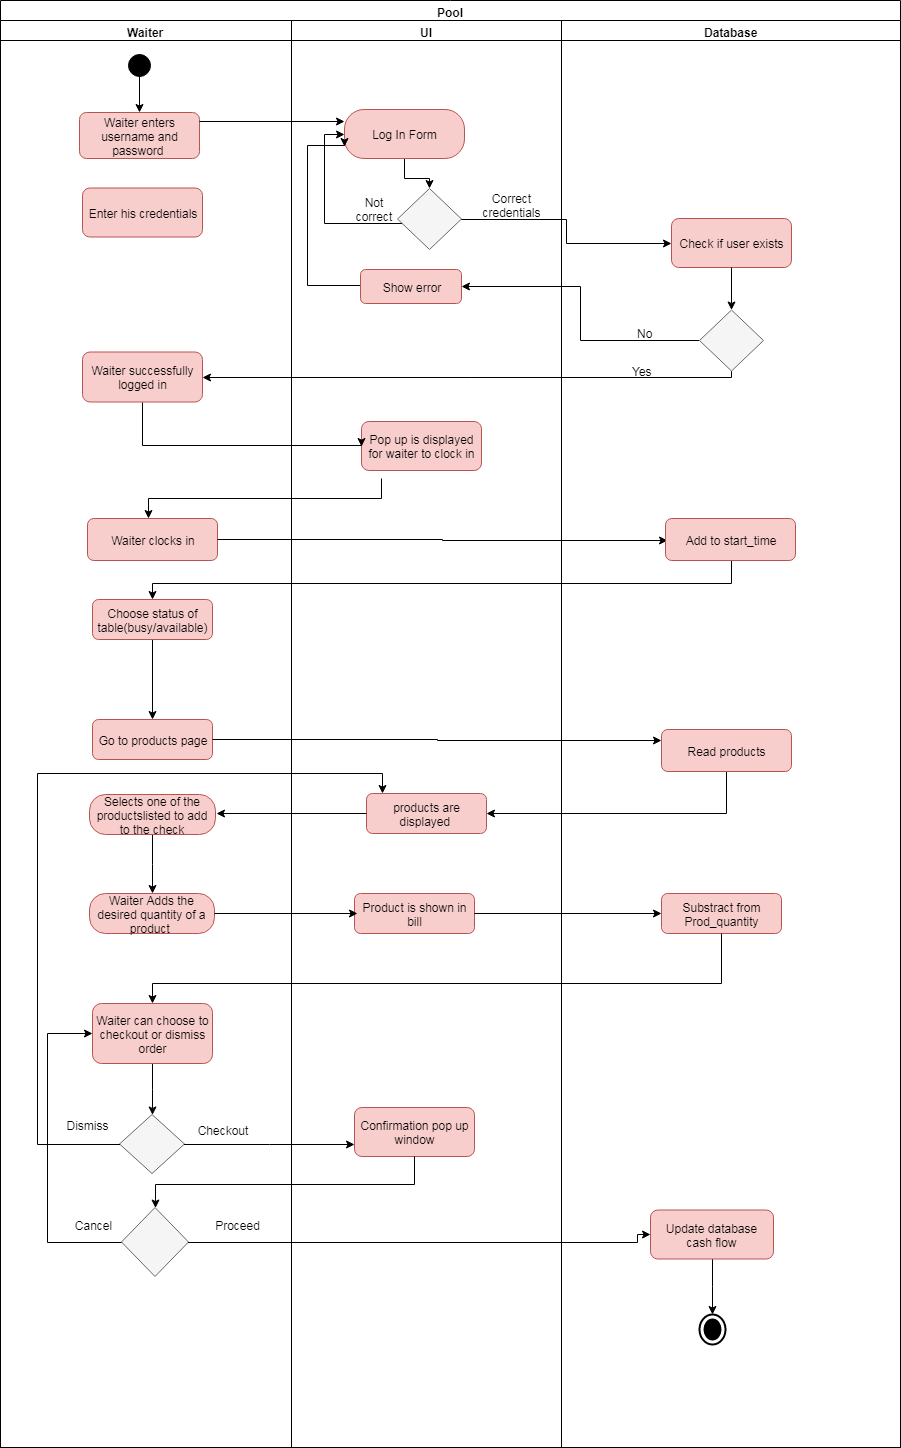

The diagram above was exported from draw.io. Its source (the exported page's mxGraphModel, read from the mxfile embedded in the PNG):
<mxGraphModel dx="992" dy="1622" grid="1" gridSize="10" guides="1" tooltips="1" connect="1" arrows="1" fold="1" page="1" pageScale="1" pageWidth="850" pageHeight="1100" math="0" shadow="0">
  <root>
    <mxCell id="0" />
    <mxCell id="1" parent="0" />
    <mxCell id="ShD6kJjR1pyC2rvackcW-114" value="Waiter enters username and password&amp;nbsp;" style="rounded=1;whiteSpace=wrap;html=1;fillColor=#f8cecc;strokeColor=#b85450;" parent="1" vertex="1">
      <mxGeometry x="312" y="49" width="120" height="46" as="geometry" />
    </mxCell>
    <mxCell id="u1t0pqgW_Okq3vDd_ESV-14" value="" style="edgeStyle=orthogonalEdgeStyle;rounded=0;orthogonalLoop=1;jettySize=auto;html=1;" parent="1" target="ShD6kJjR1pyC2rvackcW-114" edge="1">
      <mxGeometry relative="1" as="geometry">
        <mxPoint x="372" y="10" as="sourcePoint" />
      </mxGeometry>
    </mxCell>
    <mxCell id="u1t0pqgW_Okq3vDd_ESV-12" value="" style="ellipse;html=1;shape=startState;fillColor=#000000;strokeColor=#000000;" parent="1" vertex="1">
      <mxGeometry x="357" y="-13" width="30" height="30" as="geometry" />
    </mxCell>
    <mxCell id="8fQRmOVPzuzWQBDGmu8L-12" value="" style="edgeStyle=orthogonalEdgeStyle;rounded=0;orthogonalLoop=1;jettySize=auto;html=1;entryX=0;entryY=0.5;entryDx=0;entryDy=0;" edge="1" parent="1" source="u1t0pqgW_Okq3vDd_ESV-17" target="8fQRmOVPzuzWQBDGmu8L-10">
      <mxGeometry relative="1" as="geometry" />
    </mxCell>
    <mxCell id="8fQRmOVPzuzWQBDGmu8L-15" value="" style="edgeStyle=orthogonalEdgeStyle;rounded=0;orthogonalLoop=1;jettySize=auto;html=1;entryX=0;entryY=0.5;entryDx=0;entryDy=0;" edge="1" parent="1" source="u1t0pqgW_Okq3vDd_ESV-17" target="u1t0pqgW_Okq3vDd_ESV-26">
      <mxGeometry relative="1" as="geometry">
        <mxPoint x="550" y="155.49999999999977" as="targetPoint" />
        <Array as="points">
          <mxPoint x="557" y="160" />
          <mxPoint x="557" y="71" />
        </Array>
      </mxGeometry>
    </mxCell>
    <mxCell id="u1t0pqgW_Okq3vDd_ESV-17" value="" style="rhombus;whiteSpace=wrap;html=1;strokeColor=#666666;fillColor=#f5f5f5;fontColor=#333333;" parent="1" vertex="1">
      <mxGeometry x="630" y="125" width="64" height="61" as="geometry" />
    </mxCell>
    <mxCell id="u1t0pqgW_Okq3vDd_ESV-38" value="" style="edgeStyle=orthogonalEdgeStyle;rounded=0;orthogonalLoop=1;jettySize=auto;html=1;strokeColor=#000000;" parent="1" source="u1t0pqgW_Okq3vDd_ESV-26" target="u1t0pqgW_Okq3vDd_ESV-17" edge="1">
      <mxGeometry relative="1" as="geometry" />
    </mxCell>
    <mxCell id="u1t0pqgW_Okq3vDd_ESV-26" value="Log In Form" style="rounded=1;whiteSpace=wrap;html=1;arcSize=40;fillColor=#f8cecc;strokeColor=#b85450;" parent="1" vertex="1">
      <mxGeometry x="577" y="46" width="120" height="49" as="geometry" />
    </mxCell>
    <mxCell id="u1t0pqgW_Okq3vDd_ESV-39" value="Not correct" style="text;html=1;strokeColor=none;fillColor=none;align=center;verticalAlign=middle;whiteSpace=wrap;rounded=0;" parent="1" vertex="1">
      <mxGeometry x="587" y="135" width="40" height="20" as="geometry" />
    </mxCell>
    <mxCell id="u1t0pqgW_Okq3vDd_ESV-44" value="" style="endArrow=classic;html=1;strokeColor=#000000;entryX=0;entryY=0.25;entryDx=0;entryDy=0;" parent="1" target="u1t0pqgW_Okq3vDd_ESV-26" edge="1">
      <mxGeometry width="50" height="50" relative="1" as="geometry">
        <mxPoint x="432" y="58" as="sourcePoint" />
        <mxPoint x="270" y="470" as="targetPoint" />
      </mxGeometry>
    </mxCell>
    <mxCell id="8fQRmOVPzuzWQBDGmu8L-1" value="Pool" style="swimlane;html=1;childLayout=stackLayout;resizeParent=1;resizeParentMax=0;startSize=20;" vertex="1" parent="1">
      <mxGeometry x="233" y="-63" width="900" height="1447" as="geometry" />
    </mxCell>
    <mxCell id="8fQRmOVPzuzWQBDGmu8L-2" value="Waiter" style="swimlane;html=1;startSize=20;" vertex="1" parent="8fQRmOVPzuzWQBDGmu8L-1">
      <mxGeometry y="20" width="291" height="1427" as="geometry" />
    </mxCell>
    <mxCell id="u1t0pqgW_Okq3vDd_ESV-55" value="Waiter clocks in" style="rounded=1;whiteSpace=wrap;html=1;fillColor=#f8cecc;strokeColor=#b85450;" parent="8fQRmOVPzuzWQBDGmu8L-2" vertex="1">
      <mxGeometry x="87" y="498" width="130" height="42" as="geometry" />
    </mxCell>
    <mxCell id="u1t0pqgW_Okq3vDd_ESV-63" value="" style="edgeStyle=orthogonalEdgeStyle;rounded=0;orthogonalLoop=1;jettySize=auto;html=1;strokeColor=#000000;" parent="8fQRmOVPzuzWQBDGmu8L-2" edge="1">
      <mxGeometry relative="1" as="geometry">
        <mxPoint x="381" y="458" as="sourcePoint" />
        <mxPoint x="148" y="498" as="targetPoint" />
        <Array as="points">
          <mxPoint x="381" y="478" />
          <mxPoint x="148" y="478" />
        </Array>
      </mxGeometry>
    </mxCell>
    <mxCell id="8fQRmOVPzuzWQBDGmu8L-31" value="" style="edgeStyle=orthogonalEdgeStyle;rounded=0;orthogonalLoop=1;jettySize=auto;html=1;" edge="1" parent="8fQRmOVPzuzWQBDGmu8L-2" source="u1t0pqgW_Okq3vDd_ESV-185" target="8fQRmOVPzuzWQBDGmu8L-30">
      <mxGeometry relative="1" as="geometry" />
    </mxCell>
    <mxCell id="u1t0pqgW_Okq3vDd_ESV-185" value="Choose status of table(busy/available)" style="rounded=1;whiteSpace=wrap;html=1;strokeColor=#b85450;fillColor=#f8cecc;" parent="8fQRmOVPzuzWQBDGmu8L-2" vertex="1">
      <mxGeometry x="92" y="579" width="120" height="40" as="geometry" />
    </mxCell>
    <mxCell id="8fQRmOVPzuzWQBDGmu8L-30" value="Go to products page" style="rounded=1;whiteSpace=wrap;html=1;strokeColor=#b85450;fillColor=#f8cecc;" vertex="1" parent="8fQRmOVPzuzWQBDGmu8L-2">
      <mxGeometry x="92" y="699" width="120" height="40" as="geometry" />
    </mxCell>
    <mxCell id="8fQRmOVPzuzWQBDGmu8L-38" value="" style="edgeStyle=orthogonalEdgeStyle;rounded=0;orthogonalLoop=1;jettySize=auto;html=1;" edge="1" parent="8fQRmOVPzuzWQBDGmu8L-2" source="sEvO6GGCT8hM_r_hfTy7-7" target="sEvO6GGCT8hM_r_hfTy7-9">
      <mxGeometry relative="1" as="geometry" />
    </mxCell>
    <mxCell id="sEvO6GGCT8hM_r_hfTy7-7" value="Selects one of the productslisted to add to the check" style="rounded=1;whiteSpace=wrap;html=1;arcSize=40;fillColor=#f8cecc;strokeColor=#b85450;" parent="8fQRmOVPzuzWQBDGmu8L-2" vertex="1">
      <mxGeometry x="89" y="774" width="126" height="40" as="geometry" />
    </mxCell>
    <mxCell id="sEvO6GGCT8hM_r_hfTy7-9" value="Waiter Adds the desired quantity of a product&amp;nbsp;" style="rounded=1;whiteSpace=wrap;html=1;arcSize=40;fillColor=#f8cecc;strokeColor=#b85450;" parent="8fQRmOVPzuzWQBDGmu8L-2" vertex="1">
      <mxGeometry x="89" y="873" width="125" height="40" as="geometry" />
    </mxCell>
    <mxCell id="8fQRmOVPzuzWQBDGmu8L-47" value="" style="edgeStyle=orthogonalEdgeStyle;rounded=0;orthogonalLoop=1;jettySize=auto;html=1;" edge="1" parent="8fQRmOVPzuzWQBDGmu8L-2" source="sEvO6GGCT8hM_r_hfTy7-40" target="sEvO6GGCT8hM_r_hfTy7-44">
      <mxGeometry relative="1" as="geometry" />
    </mxCell>
    <mxCell id="sEvO6GGCT8hM_r_hfTy7-40" value="Waiter can choose to checkout or dismiss order" style="rounded=1;whiteSpace=wrap;html=1;strokeColor=#b85450;fillColor=#f8cecc;" parent="8fQRmOVPzuzWQBDGmu8L-2" vertex="1">
      <mxGeometry x="92" y="983" width="120" height="60" as="geometry" />
    </mxCell>
    <mxCell id="sEvO6GGCT8hM_r_hfTy7-44" value="" style="rhombus;whiteSpace=wrap;html=1;strokeColor=#666666;fillColor=#f5f5f5;fontColor=#333333;" parent="8fQRmOVPzuzWQBDGmu8L-2" vertex="1">
      <mxGeometry x="119" y="1094" width="65" height="59" as="geometry" />
    </mxCell>
    <mxCell id="sEvO6GGCT8hM_r_hfTy7-49" value="Checkout" style="text;html=1;strokeColor=none;fillColor=none;align=center;verticalAlign=middle;whiteSpace=wrap;rounded=0;" parent="8fQRmOVPzuzWQBDGmu8L-2" vertex="1">
      <mxGeometry x="202" y="1099.5" width="40" height="20" as="geometry" />
    </mxCell>
    <mxCell id="sEvO6GGCT8hM_r_hfTy7-52" value="Dismiss" style="text;html=1;strokeColor=none;fillColor=none;align=center;verticalAlign=middle;whiteSpace=wrap;rounded=0;" parent="8fQRmOVPzuzWQBDGmu8L-2" vertex="1">
      <mxGeometry x="67" y="1094.5" width="40" height="19" as="geometry" />
    </mxCell>
    <mxCell id="8fQRmOVPzuzWQBDGmu8L-57" value="" style="edgeStyle=orthogonalEdgeStyle;rounded=0;orthogonalLoop=1;jettySize=auto;html=1;entryX=0;entryY=0.5;entryDx=0;entryDy=0;" edge="1" parent="8fQRmOVPzuzWQBDGmu8L-2" source="sEvO6GGCT8hM_r_hfTy7-56" target="sEvO6GGCT8hM_r_hfTy7-40">
      <mxGeometry relative="1" as="geometry">
        <mxPoint x="41" y="1221.5" as="targetPoint" />
        <Array as="points">
          <mxPoint x="47" y="1222" />
          <mxPoint x="47" y="1013" />
        </Array>
      </mxGeometry>
    </mxCell>
    <mxCell id="sEvO6GGCT8hM_r_hfTy7-56" value="" style="rhombus;whiteSpace=wrap;html=1;strokeColor=#666666;fillColor=#f5f5f5;fontColor=#333333;" parent="8fQRmOVPzuzWQBDGmu8L-2" vertex="1">
      <mxGeometry x="121" y="1187" width="67" height="69" as="geometry" />
    </mxCell>
    <mxCell id="sEvO6GGCT8hM_r_hfTy7-66" value="Proceed" style="text;html=1;strokeColor=none;fillColor=none;align=center;verticalAlign=middle;whiteSpace=wrap;rounded=0;" parent="8fQRmOVPzuzWQBDGmu8L-2" vertex="1">
      <mxGeometry x="217" y="1194" width="40" height="20" as="geometry" />
    </mxCell>
    <mxCell id="sEvO6GGCT8hM_r_hfTy7-67" value="Cancel" style="text;html=1;strokeColor=none;fillColor=none;align=center;verticalAlign=middle;whiteSpace=wrap;rounded=0;" parent="8fQRmOVPzuzWQBDGmu8L-2" vertex="1">
      <mxGeometry x="72" y="1194" width="40" height="20" as="geometry" />
    </mxCell>
    <mxCell id="ShD6kJjR1pyC2rvackcW-115" value="Waiter successfully logged in" style="rounded=1;whiteSpace=wrap;html=1;fillColor=#f8cecc;strokeColor=#b85450;" parent="8fQRmOVPzuzWQBDGmu8L-2" vertex="1">
      <mxGeometry x="82" y="331.5" width="120" height="50" as="geometry" />
    </mxCell>
    <mxCell id="8fQRmOVPzuzWQBDGmu8L-3" value="UI" style="swimlane;html=1;startSize=20;" vertex="1" parent="8fQRmOVPzuzWQBDGmu8L-1">
      <mxGeometry x="291" y="20" width="270" height="1427" as="geometry" />
    </mxCell>
    <mxCell id="u1t0pqgW_Okq3vDd_ESV-49" value="Correct credentials" style="text;html=1;strokeColor=none;fillColor=none;align=center;verticalAlign=middle;whiteSpace=wrap;rounded=0;" parent="8fQRmOVPzuzWQBDGmu8L-3" vertex="1">
      <mxGeometry x="200.5" y="174" width="40" height="20" as="geometry" />
    </mxCell>
    <mxCell id="u1t0pqgW_Okq3vDd_ESV-57" value="Pop up is displayed for waiter to clock in" style="rounded=1;whiteSpace=wrap;html=1;fillColor=#f8cecc;strokeColor=#b85450;" parent="8fQRmOVPzuzWQBDGmu8L-3" vertex="1">
      <mxGeometry x="70" y="401" width="120" height="49" as="geometry" />
    </mxCell>
    <mxCell id="sEvO6GGCT8hM_r_hfTy7-24" value="products are displayed&amp;nbsp;" style="rounded=1;whiteSpace=wrap;html=1;strokeColor=#b85450;fillColor=#f8cecc;" parent="8fQRmOVPzuzWQBDGmu8L-3" vertex="1">
      <mxGeometry x="75" y="773" width="120" height="40" as="geometry" />
    </mxCell>
    <mxCell id="8fQRmOVPzuzWQBDGmu8L-42" value="Product is shown in bill" style="rounded=1;whiteSpace=wrap;html=1;strokeColor=#b85450;fillColor=#f8cecc;" vertex="1" parent="8fQRmOVPzuzWQBDGmu8L-3">
      <mxGeometry x="63" y="873" width="120" height="40" as="geometry" />
    </mxCell>
    <mxCell id="sEvO6GGCT8hM_r_hfTy7-53" value="Confirmation pop up window" style="rounded=1;whiteSpace=wrap;html=1;strokeColor=#b85450;fillColor=#f8cecc;" parent="8fQRmOVPzuzWQBDGmu8L-3" vertex="1">
      <mxGeometry x="63" y="1087" width="120" height="49" as="geometry" />
    </mxCell>
    <mxCell id="8fQRmOVPzuzWQBDGmu8L-4" value="Database" style="swimlane;html=1;startSize=20;" vertex="1" parent="8fQRmOVPzuzWQBDGmu8L-1">
      <mxGeometry x="561" y="20" width="339" height="1427" as="geometry" />
    </mxCell>
    <mxCell id="8fQRmOVPzuzWQBDGmu8L-10" value="Check if user exists" style="rounded=1;whiteSpace=wrap;html=1;fillColor=#f8cecc;strokeColor=#b85450;" vertex="1" parent="8fQRmOVPzuzWQBDGmu8L-4">
      <mxGeometry x="110" y="198" width="120" height="49" as="geometry" />
    </mxCell>
    <mxCell id="8fQRmOVPzuzWQBDGmu8L-24" value="Yes" style="text;html=1;resizable=0;points=[];autosize=1;align=left;verticalAlign=top;spacingTop=-4;" vertex="1" parent="8fQRmOVPzuzWQBDGmu8L-4">
      <mxGeometry x="69" y="342" width="40" height="10" as="geometry" />
    </mxCell>
    <mxCell id="8fQRmOVPzuzWQBDGmu8L-43" value="Substract from Prod_quantity" style="rounded=1;whiteSpace=wrap;html=1;strokeColor=#b85450;fillColor=#f8cecc;" vertex="1" parent="8fQRmOVPzuzWQBDGmu8L-4">
      <mxGeometry x="100" y="873" width="120" height="40" as="geometry" />
    </mxCell>
    <mxCell id="8fQRmOVPzuzWQBDGmu8L-58" value="" style="edgeStyle=orthogonalEdgeStyle;rounded=0;orthogonalLoop=1;jettySize=auto;html=1;" edge="1" parent="8fQRmOVPzuzWQBDGmu8L-4" source="sEvO6GGCT8hM_r_hfTy7-63" target="sEvO6GGCT8hM_r_hfTy7-70">
      <mxGeometry relative="1" as="geometry" />
    </mxCell>
    <mxCell id="sEvO6GGCT8hM_r_hfTy7-63" value="Update database cash flow" style="rounded=1;whiteSpace=wrap;html=1;strokeColor=#b85450;fillColor=#f8cecc;" parent="8fQRmOVPzuzWQBDGmu8L-4" vertex="1">
      <mxGeometry x="89" y="1189.5" width="123" height="49" as="geometry" />
    </mxCell>
    <mxCell id="sEvO6GGCT8hM_r_hfTy7-70" value="" style="html=1;shape=mxgraph.sysml.actFinal;strokeWidth=2;verticalLabelPosition=bottom;verticalAlignment=top;" parent="8fQRmOVPzuzWQBDGmu8L-4" vertex="1">
      <mxGeometry x="138" y="1294" width="26" height="30" as="geometry" />
    </mxCell>
    <mxCell id="u1t0pqgW_Okq3vDd_ESV-53" value="" style="edgeStyle=orthogonalEdgeStyle;rounded=0;orthogonalLoop=1;jettySize=auto;html=1;strokeColor=#000000;entryX=0;entryY=0.5;entryDx=0;entryDy=0;exitX=0.5;exitY=1;exitDx=0;exitDy=0;" parent="8fQRmOVPzuzWQBDGmu8L-1" source="ShD6kJjR1pyC2rvackcW-115" target="u1t0pqgW_Okq3vDd_ESV-57" edge="1">
      <mxGeometry relative="1" as="geometry">
        <mxPoint x="350.5882352941178" y="490.47058823529414" as="targetPoint" />
        <Array as="points">
          <mxPoint x="142" y="445" />
        </Array>
        <mxPoint x="142.35294117647072" y="433" as="sourcePoint" />
      </mxGeometry>
    </mxCell>
    <mxCell id="8fQRmOVPzuzWQBDGmu8L-28" value="" style="edgeStyle=orthogonalEdgeStyle;rounded=0;orthogonalLoop=1;jettySize=auto;html=1;" edge="1" parent="8fQRmOVPzuzWQBDGmu8L-1" source="u1t0pqgW_Okq3vDd_ESV-55">
      <mxGeometry relative="1" as="geometry">
        <mxPoint x="667" y="540" as="targetPoint" />
      </mxGeometry>
    </mxCell>
    <mxCell id="8fQRmOVPzuzWQBDGmu8L-37" value="" style="edgeStyle=orthogonalEdgeStyle;rounded=0;orthogonalLoop=1;jettySize=auto;html=1;" edge="1" parent="8fQRmOVPzuzWQBDGmu8L-1" source="sEvO6GGCT8hM_r_hfTy7-24">
      <mxGeometry relative="1" as="geometry">
        <mxPoint x="216" y="813" as="targetPoint" />
        <Array as="points">
          <mxPoint x="216" y="813" />
        </Array>
      </mxGeometry>
    </mxCell>
    <mxCell id="8fQRmOVPzuzWQBDGmu8L-39" value="" style="edgeStyle=orthogonalEdgeStyle;rounded=0;orthogonalLoop=1;jettySize=auto;html=1;" edge="1" parent="8fQRmOVPzuzWQBDGmu8L-1" source="sEvO6GGCT8hM_r_hfTy7-9">
      <mxGeometry relative="1" as="geometry">
        <mxPoint x="357" y="913" as="targetPoint" />
        <Array as="points">
          <mxPoint x="357" y="913" />
          <mxPoint x="357" y="913" />
        </Array>
      </mxGeometry>
    </mxCell>
    <mxCell id="8fQRmOVPzuzWQBDGmu8L-44" value="" style="edgeStyle=orthogonalEdgeStyle;rounded=0;orthogonalLoop=1;jettySize=auto;html=1;" edge="1" parent="8fQRmOVPzuzWQBDGmu8L-1" source="8fQRmOVPzuzWQBDGmu8L-42" target="8fQRmOVPzuzWQBDGmu8L-43">
      <mxGeometry relative="1" as="geometry" />
    </mxCell>
    <mxCell id="8fQRmOVPzuzWQBDGmu8L-46" value="" style="edgeStyle=orthogonalEdgeStyle;rounded=0;orthogonalLoop=1;jettySize=auto;html=1;entryX=0.5;entryY=0;entryDx=0;entryDy=0;" edge="1" parent="8fQRmOVPzuzWQBDGmu8L-1" source="8fQRmOVPzuzWQBDGmu8L-43" target="sEvO6GGCT8hM_r_hfTy7-40">
      <mxGeometry relative="1" as="geometry">
        <mxPoint x="721" y="1013" as="targetPoint" />
        <Array as="points">
          <mxPoint x="721" y="983" />
          <mxPoint x="152" y="983" />
        </Array>
      </mxGeometry>
    </mxCell>
    <mxCell id="8fQRmOVPzuzWQBDGmu8L-50" value="" style="edgeStyle=orthogonalEdgeStyle;rounded=0;orthogonalLoop=1;jettySize=auto;html=1;entryX=0.132;entryY=0.009;entryDx=0;entryDy=0;entryPerimeter=0;" edge="1" parent="8fQRmOVPzuzWQBDGmu8L-1" source="sEvO6GGCT8hM_r_hfTy7-44" target="sEvO6GGCT8hM_r_hfTy7-24">
      <mxGeometry relative="1" as="geometry">
        <mxPoint x="39" y="1143.5" as="targetPoint" />
        <Array as="points">
          <mxPoint x="37" y="1144" />
          <mxPoint x="37" y="773" />
          <mxPoint x="382" y="773" />
        </Array>
      </mxGeometry>
    </mxCell>
    <mxCell id="8fQRmOVPzuzWQBDGmu8L-53" value="" style="edgeStyle=orthogonalEdgeStyle;rounded=0;orthogonalLoop=1;jettySize=auto;html=1;entryX=0;entryY=0.75;entryDx=0;entryDy=0;" edge="1" parent="8fQRmOVPzuzWQBDGmu8L-1" source="sEvO6GGCT8hM_r_hfTy7-44" target="sEvO6GGCT8hM_r_hfTy7-53">
      <mxGeometry relative="1" as="geometry">
        <mxPoint x="264" y="1143.5" as="targetPoint" />
      </mxGeometry>
    </mxCell>
    <mxCell id="8fQRmOVPzuzWQBDGmu8L-55" value="" style="edgeStyle=orthogonalEdgeStyle;rounded=0;orthogonalLoop=1;jettySize=auto;html=1;" edge="1" parent="8fQRmOVPzuzWQBDGmu8L-1" source="sEvO6GGCT8hM_r_hfTy7-53" target="sEvO6GGCT8hM_r_hfTy7-56">
      <mxGeometry relative="1" as="geometry">
        <mxPoint x="414" y="1236" as="targetPoint" />
        <Array as="points">
          <mxPoint x="414" y="1184" />
          <mxPoint x="155" y="1184" />
        </Array>
      </mxGeometry>
    </mxCell>
    <mxCell id="sEvO6GGCT8hM_r_hfTy7-62" value="" style="edgeStyle=orthogonalEdgeStyle;rounded=0;orthogonalLoop=1;jettySize=auto;html=1;strokeColor=#000000;entryX=0;entryY=0.5;entryDx=0;entryDy=0;" parent="8fQRmOVPzuzWQBDGmu8L-1" source="sEvO6GGCT8hM_r_hfTy7-56" target="sEvO6GGCT8hM_r_hfTy7-63" edge="1">
      <mxGeometry relative="1" as="geometry">
        <mxPoint x="637" y="1224" as="targetPoint" />
        <Array as="points">
          <mxPoint x="637" y="1242" />
          <mxPoint x="637" y="1234" />
        </Array>
      </mxGeometry>
    </mxCell>
    <mxCell id="8fQRmOVPzuzWQBDGmu8L-9" value="Enter his credentials" style="rounded=1;whiteSpace=wrap;html=1;fillColor=#f8cecc;strokeColor=#b85450;" vertex="1" parent="1">
      <mxGeometry x="315" y="124.5" width="120" height="49" as="geometry" />
    </mxCell>
    <mxCell id="8fQRmOVPzuzWQBDGmu8L-25" value="" style="edgeStyle=orthogonalEdgeStyle;rounded=0;orthogonalLoop=1;jettySize=auto;html=1;entryX=0;entryY=0.75;entryDx=0;entryDy=0;" edge="1" parent="1" source="8fQRmOVPzuzWQBDGmu8L-13" target="u1t0pqgW_Okq3vDd_ESV-26">
      <mxGeometry relative="1" as="geometry">
        <Array as="points">
          <mxPoint x="540" y="222" />
          <mxPoint x="540" y="82" />
        </Array>
      </mxGeometry>
    </mxCell>
    <mxCell id="8fQRmOVPzuzWQBDGmu8L-13" value="Show error" style="rounded=1;whiteSpace=wrap;html=1;fillColor=#f8cecc;strokeColor=#b85450;" vertex="1" parent="1">
      <mxGeometry x="593" y="206" width="101" height="34" as="geometry" />
    </mxCell>
    <mxCell id="8fQRmOVPzuzWQBDGmu8L-20" value="" style="edgeStyle=orthogonalEdgeStyle;rounded=0;orthogonalLoop=1;jettySize=auto;html=1;entryX=1;entryY=0.5;entryDx=0;entryDy=0;" edge="1" parent="1" source="8fQRmOVPzuzWQBDGmu8L-16" target="8fQRmOVPzuzWQBDGmu8L-13">
      <mxGeometry relative="1" as="geometry">
        <mxPoint x="831" y="277.5" as="targetPoint" />
      </mxGeometry>
    </mxCell>
    <mxCell id="8fQRmOVPzuzWQBDGmu8L-27" style="edgeStyle=orthogonalEdgeStyle;rounded=0;orthogonalLoop=1;jettySize=auto;html=1;entryX=1;entryY=0.5;entryDx=0;entryDy=0;" edge="1" parent="1" source="8fQRmOVPzuzWQBDGmu8L-16" target="ShD6kJjR1pyC2rvackcW-115">
      <mxGeometry relative="1" as="geometry">
        <mxPoint x="943" y="330" as="targetPoint" />
        <Array as="points">
          <mxPoint x="964" y="314" />
        </Array>
      </mxGeometry>
    </mxCell>
    <mxCell id="8fQRmOVPzuzWQBDGmu8L-16" value="" style="rhombus;whiteSpace=wrap;html=1;strokeColor=#666666;fillColor=#f5f5f5;fontColor=#333333;" vertex="1" parent="1">
      <mxGeometry x="932" y="246.5" width="64" height="61" as="geometry" />
    </mxCell>
    <mxCell id="8fQRmOVPzuzWQBDGmu8L-17" value="" style="edgeStyle=orthogonalEdgeStyle;rounded=0;orthogonalLoop=1;jettySize=auto;html=1;" edge="1" parent="1" source="8fQRmOVPzuzWQBDGmu8L-10" target="8fQRmOVPzuzWQBDGmu8L-16">
      <mxGeometry relative="1" as="geometry" />
    </mxCell>
    <mxCell id="8fQRmOVPzuzWQBDGmu8L-23" value="No" style="text;html=1;resizable=0;points=[];autosize=1;align=left;verticalAlign=top;spacingTop=-4;" vertex="1" parent="1">
      <mxGeometry x="868" y="261" width="30" height="10" as="geometry" />
    </mxCell>
    <mxCell id="8fQRmOVPzuzWQBDGmu8L-41" value="" style="edgeStyle=orthogonalEdgeStyle;rounded=0;orthogonalLoop=1;jettySize=auto;html=1;entryX=0.5;entryY=0;entryDx=0;entryDy=0;" edge="1" parent="1" source="8fQRmOVPzuzWQBDGmu8L-29" target="u1t0pqgW_Okq3vDd_ESV-185">
      <mxGeometry relative="1" as="geometry">
        <mxPoint x="964" y="577" as="targetPoint" />
        <Array as="points">
          <mxPoint x="964" y="520" />
          <mxPoint x="385" y="520" />
        </Array>
      </mxGeometry>
    </mxCell>
    <mxCell id="8fQRmOVPzuzWQBDGmu8L-29" value="Add to start_time" style="rounded=1;whiteSpace=wrap;html=1;fillColor=#f8cecc;strokeColor=#b85450;" vertex="1" parent="1">
      <mxGeometry x="898" y="455" width="130" height="42" as="geometry" />
    </mxCell>
    <mxCell id="8fQRmOVPzuzWQBDGmu8L-36" value="" style="edgeStyle=orthogonalEdgeStyle;rounded=0;orthogonalLoop=1;jettySize=auto;html=1;entryX=1;entryY=0.5;entryDx=0;entryDy=0;" edge="1" parent="1" source="8fQRmOVPzuzWQBDGmu8L-33" target="sEvO6GGCT8hM_r_hfTy7-24">
      <mxGeometry relative="1" as="geometry">
        <mxPoint x="959" y="788" as="targetPoint" />
        <Array as="points">
          <mxPoint x="959" y="750" />
        </Array>
      </mxGeometry>
    </mxCell>
    <mxCell id="8fQRmOVPzuzWQBDGmu8L-33" value="Read products" style="rounded=1;whiteSpace=wrap;html=1;fillColor=#f8cecc;strokeColor=#b85450;" vertex="1" parent="1">
      <mxGeometry x="894" y="666" width="130" height="42" as="geometry" />
    </mxCell>
    <mxCell id="8fQRmOVPzuzWQBDGmu8L-34" value="" style="edgeStyle=orthogonalEdgeStyle;rounded=0;orthogonalLoop=1;jettySize=auto;html=1;entryX=0;entryY=0.25;entryDx=0;entryDy=0;" edge="1" parent="1" source="8fQRmOVPzuzWQBDGmu8L-30" target="8fQRmOVPzuzWQBDGmu8L-33">
      <mxGeometry relative="1" as="geometry" />
    </mxCell>
  </root>
</mxGraphModel>